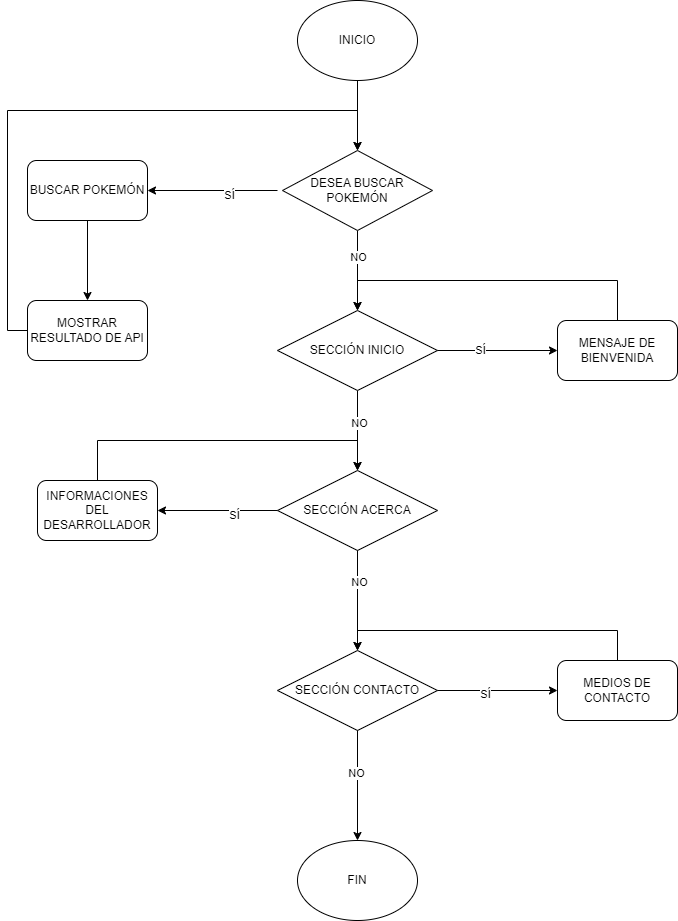

The diagram above was exported from draw.io. Its source (the exported page's mxGraphModel, read from the mxfile embedded in the PNG):
<mxGraphModel dx="1290" dy="522" grid="1" gridSize="10" guides="1" tooltips="1" connect="1" arrows="1" fold="1" page="1" pageScale="1" pageWidth="827" pageHeight="1169" math="0" shadow="0">
  <root>
    <mxCell id="0" />
    <mxCell id="1" parent="0" />
    <mxCell id="oxIOff5cmpczSXFs4oYF-3" value="" style="edgeStyle=orthogonalEdgeStyle;rounded=0;orthogonalLoop=1;jettySize=auto;html=1;" parent="1" source="oxIOff5cmpczSXFs4oYF-1" target="oxIOff5cmpczSXFs4oYF-2" edge="1">
      <mxGeometry relative="1" as="geometry" />
    </mxCell>
    <mxCell id="oxIOff5cmpczSXFs4oYF-1" value="INICIO" style="ellipse;whiteSpace=wrap;html=1;" parent="1" vertex="1">
      <mxGeometry x="340" y="50" width="120" height="80" as="geometry" />
    </mxCell>
    <mxCell id="2GednHVRa0x74g1oAyFG-4" value="" style="edgeStyle=orthogonalEdgeStyle;rounded=0;orthogonalLoop=1;jettySize=auto;html=1;" parent="1" source="oxIOff5cmpczSXFs4oYF-2" target="2GednHVRa0x74g1oAyFG-3" edge="1">
      <mxGeometry relative="1" as="geometry" />
    </mxCell>
    <mxCell id="2GednHVRa0x74g1oAyFG-24" value="NO" style="edgeLabel;html=1;align=center;verticalAlign=middle;resizable=0;points=[];" parent="2GednHVRa0x74g1oAyFG-4" vertex="1" connectable="0">
      <mxGeometry x="-0.34" y="3" relative="1" as="geometry">
        <mxPoint x="-3" as="offset" />
      </mxGeometry>
    </mxCell>
    <mxCell id="oxIOff5cmpczSXFs4oYF-2" value="DESEA BUSCAR POKEMÓN" style="rhombus;whiteSpace=wrap;html=1;" parent="1" vertex="1">
      <mxGeometry x="325" y="200" width="150" height="80" as="geometry" />
    </mxCell>
    <mxCell id="oxIOff5cmpczSXFs4oYF-5" value="BUSCAR POKEMÓN" style="rounded=1;whiteSpace=wrap;html=1;" parent="1" vertex="1">
      <mxGeometry x="70" y="210" width="120" height="60" as="geometry" />
    </mxCell>
    <mxCell id="oxIOff5cmpczSXFs4oYF-6" value="" style="endArrow=classic;html=1;rounded=0;entryX=1;entryY=0.5;entryDx=0;entryDy=0;" parent="1" target="oxIOff5cmpczSXFs4oYF-5" edge="1">
      <mxGeometry width="50" height="50" relative="1" as="geometry">
        <mxPoint x="320" y="240" as="sourcePoint" />
        <mxPoint x="440" y="150" as="targetPoint" />
      </mxGeometry>
    </mxCell>
    <mxCell id="2GednHVRa0x74g1oAyFG-25" value="SÍ" style="edgeLabel;html=1;align=center;verticalAlign=middle;resizable=0;points=[];" parent="oxIOff5cmpczSXFs4oYF-6" vertex="1" connectable="0">
      <mxGeometry x="-0.2431" y="4" relative="1" as="geometry">
        <mxPoint as="offset" />
      </mxGeometry>
    </mxCell>
    <mxCell id="vxlpQorxzpKYAZ2sQEtB-1" value="MOSTRAR RESULTADO DE API" style="rounded=1;whiteSpace=wrap;html=1;" parent="1" vertex="1">
      <mxGeometry x="70" y="350" width="120" height="60" as="geometry" />
    </mxCell>
    <mxCell id="vxlpQorxzpKYAZ2sQEtB-2" value="" style="endArrow=classic;html=1;rounded=0;exitX=0.5;exitY=1;exitDx=0;exitDy=0;entryX=0.5;entryY=0;entryDx=0;entryDy=0;" parent="1" source="oxIOff5cmpczSXFs4oYF-5" target="vxlpQorxzpKYAZ2sQEtB-1" edge="1">
      <mxGeometry width="50" height="50" relative="1" as="geometry">
        <mxPoint x="90" y="370" as="sourcePoint" />
        <mxPoint x="140" y="320" as="targetPoint" />
      </mxGeometry>
    </mxCell>
    <mxCell id="2GednHVRa0x74g1oAyFG-8" value="" style="edgeStyle=orthogonalEdgeStyle;rounded=0;orthogonalLoop=1;jettySize=auto;html=1;" parent="1" source="2GednHVRa0x74g1oAyFG-3" target="2GednHVRa0x74g1oAyFG-7" edge="1">
      <mxGeometry relative="1" as="geometry" />
    </mxCell>
    <mxCell id="2GednHVRa0x74g1oAyFG-21" value="NO" style="edgeLabel;html=1;align=center;verticalAlign=middle;resizable=0;points=[];" parent="2GednHVRa0x74g1oAyFG-8" vertex="1" connectable="0">
      <mxGeometry x="-0.19" y="1" relative="1" as="geometry">
        <mxPoint as="offset" />
      </mxGeometry>
    </mxCell>
    <mxCell id="2GednHVRa0x74g1oAyFG-3" value="SECCIÓN INICIO" style="rhombus;whiteSpace=wrap;html=1;" parent="1" vertex="1">
      <mxGeometry x="320" y="360" width="160" height="80" as="geometry" />
    </mxCell>
    <mxCell id="2GednHVRa0x74g1oAyFG-5" value="MENSAJE DE BIENVENIDA" style="rounded=1;whiteSpace=wrap;html=1;" parent="1" vertex="1">
      <mxGeometry x="600" y="370" width="120" height="60" as="geometry" />
    </mxCell>
    <mxCell id="2GednHVRa0x74g1oAyFG-7" value="SECCIÓN ACERCA" style="rhombus;whiteSpace=wrap;html=1;" parent="1" vertex="1">
      <mxGeometry x="320" y="520" width="160" height="80" as="geometry" />
    </mxCell>
    <mxCell id="2GednHVRa0x74g1oAyFG-9" value="SECCIÓN CONTACTO" style="rhombus;whiteSpace=wrap;html=1;" parent="1" vertex="1">
      <mxGeometry x="320" y="700" width="160" height="80" as="geometry" />
    </mxCell>
    <mxCell id="2GednHVRa0x74g1oAyFG-10" value="" style="endArrow=classic;html=1;rounded=0;exitX=0.5;exitY=1;exitDx=0;exitDy=0;entryX=0.5;entryY=0;entryDx=0;entryDy=0;" parent="1" source="2GednHVRa0x74g1oAyFG-7" target="2GednHVRa0x74g1oAyFG-9" edge="1">
      <mxGeometry width="50" height="50" relative="1" as="geometry">
        <mxPoint x="370" y="690" as="sourcePoint" />
        <mxPoint x="420" y="640" as="targetPoint" />
      </mxGeometry>
    </mxCell>
    <mxCell id="2GednHVRa0x74g1oAyFG-23" value="NO" style="edgeLabel;html=1;align=center;verticalAlign=middle;resizable=0;points=[];" parent="2GednHVRa0x74g1oAyFG-10" vertex="1" connectable="0">
      <mxGeometry x="-0.372" y="1" relative="1" as="geometry">
        <mxPoint as="offset" />
      </mxGeometry>
    </mxCell>
    <mxCell id="2GednHVRa0x74g1oAyFG-11" value="INFORMACIONES DEL DESARROLLADOR" style="rounded=1;whiteSpace=wrap;html=1;" parent="1" vertex="1">
      <mxGeometry x="80" y="530" width="120" height="60" as="geometry" />
    </mxCell>
    <mxCell id="2GednHVRa0x74g1oAyFG-13" value="" style="endArrow=classic;html=1;rounded=0;exitX=0;exitY=0.5;exitDx=0;exitDy=0;entryX=1;entryY=0.5;entryDx=0;entryDy=0;" parent="1" source="2GednHVRa0x74g1oAyFG-7" target="2GednHVRa0x74g1oAyFG-11" edge="1">
      <mxGeometry width="50" height="50" relative="1" as="geometry">
        <mxPoint x="270" y="580" as="sourcePoint" />
        <mxPoint x="320" y="530" as="targetPoint" />
      </mxGeometry>
    </mxCell>
    <mxCell id="2GednHVRa0x74g1oAyFG-22" value="SÍ" style="edgeLabel;html=1;align=center;verticalAlign=middle;resizable=0;points=[];" parent="2GednHVRa0x74g1oAyFG-13" vertex="1" connectable="0">
      <mxGeometry x="-0.2633" y="4" relative="1" as="geometry">
        <mxPoint as="offset" />
      </mxGeometry>
    </mxCell>
    <mxCell id="2GednHVRa0x74g1oAyFG-14" value="" style="endArrow=classic;html=1;rounded=0;exitX=1;exitY=0.5;exitDx=0;exitDy=0;entryX=0;entryY=0.5;entryDx=0;entryDy=0;" parent="1" source="2GednHVRa0x74g1oAyFG-3" target="2GednHVRa0x74g1oAyFG-5" edge="1">
      <mxGeometry width="50" height="50" relative="1" as="geometry">
        <mxPoint x="540" y="390" as="sourcePoint" />
        <mxPoint x="590" y="340" as="targetPoint" />
      </mxGeometry>
    </mxCell>
    <mxCell id="2GednHVRa0x74g1oAyFG-20" value="SÍ" style="edgeLabel;html=1;align=center;verticalAlign=middle;resizable=0;points=[];" parent="2GednHVRa0x74g1oAyFG-14" vertex="1" connectable="0">
      <mxGeometry x="-0.3033" y="1" relative="1" as="geometry">
        <mxPoint as="offset" />
      </mxGeometry>
    </mxCell>
    <mxCell id="2GednHVRa0x74g1oAyFG-26" value="MEDIOS DE CONTACTO" style="rounded=1;whiteSpace=wrap;html=1;" parent="1" vertex="1">
      <mxGeometry x="600" y="710" width="120" height="60" as="geometry" />
    </mxCell>
    <mxCell id="2GednHVRa0x74g1oAyFG-27" value="" style="endArrow=classic;html=1;rounded=0;exitX=1;exitY=0.5;exitDx=0;exitDy=0;entryX=0;entryY=0.5;entryDx=0;entryDy=0;" parent="1" source="2GednHVRa0x74g1oAyFG-9" target="2GednHVRa0x74g1oAyFG-26" edge="1">
      <mxGeometry width="50" height="50" relative="1" as="geometry">
        <mxPoint x="500" y="740" as="sourcePoint" />
        <mxPoint x="550" y="690" as="targetPoint" />
      </mxGeometry>
    </mxCell>
    <mxCell id="2GednHVRa0x74g1oAyFG-28" value="SÍ" style="edgeLabel;html=1;align=center;verticalAlign=middle;resizable=0;points=[];" parent="2GednHVRa0x74g1oAyFG-27" vertex="1" connectable="0">
      <mxGeometry x="-0.22" y="-3" relative="1" as="geometry">
        <mxPoint as="offset" />
      </mxGeometry>
    </mxCell>
    <mxCell id="2GednHVRa0x74g1oAyFG-30" value="" style="endArrow=classic;html=1;rounded=0;exitX=0.5;exitY=1;exitDx=0;exitDy=0;" parent="1" source="2GednHVRa0x74g1oAyFG-9" edge="1">
      <mxGeometry width="50" height="50" relative="1" as="geometry">
        <mxPoint x="240" y="870" as="sourcePoint" />
        <mxPoint x="400" y="890" as="targetPoint" />
      </mxGeometry>
    </mxCell>
    <mxCell id="2GednHVRa0x74g1oAyFG-32" value="NO" style="edgeLabel;html=1;align=center;verticalAlign=middle;resizable=0;points=[];" parent="2GednHVRa0x74g1oAyFG-30" vertex="1" connectable="0">
      <mxGeometry x="-0.2364" y="-2" relative="1" as="geometry">
        <mxPoint as="offset" />
      </mxGeometry>
    </mxCell>
    <mxCell id="2GednHVRa0x74g1oAyFG-31" value="FIN" style="ellipse;whiteSpace=wrap;html=1;" parent="1" vertex="1">
      <mxGeometry x="340" y="890" width="120" height="80" as="geometry" />
    </mxCell>
    <mxCell id="2GednHVRa0x74g1oAyFG-34" value="" style="endArrow=classic;html=1;rounded=0;exitX=0;exitY=0.5;exitDx=0;exitDy=0;entryX=0.5;entryY=0;entryDx=0;entryDy=0;" parent="1" source="vxlpQorxzpKYAZ2sQEtB-1" target="oxIOff5cmpczSXFs4oYF-2" edge="1">
      <mxGeometry width="50" height="50" relative="1" as="geometry">
        <mxPoint x="30" y="360" as="sourcePoint" />
        <mxPoint x="400" y="160" as="targetPoint" />
        <Array as="points">
          <mxPoint x="50" y="380" />
          <mxPoint x="50" y="160" />
          <mxPoint x="400" y="160" />
        </Array>
      </mxGeometry>
    </mxCell>
    <mxCell id="2GednHVRa0x74g1oAyFG-35" value="" style="endArrow=classic;html=1;rounded=0;" parent="1" edge="1">
      <mxGeometry width="50" height="50" relative="1" as="geometry">
        <mxPoint x="660" y="370" as="sourcePoint" />
        <mxPoint x="400" y="360" as="targetPoint" />
        <Array as="points">
          <mxPoint x="660" y="330" />
          <mxPoint x="400" y="330" />
        </Array>
      </mxGeometry>
    </mxCell>
    <mxCell id="2GednHVRa0x74g1oAyFG-36" value="" style="endArrow=classic;html=1;rounded=0;" parent="1" edge="1">
      <mxGeometry width="50" height="50" relative="1" as="geometry">
        <mxPoint x="140" y="530" as="sourcePoint" />
        <mxPoint x="400" y="520" as="targetPoint" />
        <Array as="points">
          <mxPoint x="140" y="490" />
          <mxPoint x="400" y="490" />
        </Array>
      </mxGeometry>
    </mxCell>
    <mxCell id="2GednHVRa0x74g1oAyFG-37" value="" style="endArrow=classic;html=1;rounded=0;exitX=0.5;exitY=0;exitDx=0;exitDy=0;" parent="1" source="2GednHVRa0x74g1oAyFG-26" edge="1">
      <mxGeometry width="50" height="50" relative="1" as="geometry">
        <mxPoint x="650" y="710" as="sourcePoint" />
        <mxPoint x="400" y="700" as="targetPoint" />
        <Array as="points">
          <mxPoint x="660" y="680" />
          <mxPoint x="400" y="680" />
        </Array>
      </mxGeometry>
    </mxCell>
  </root>
</mxGraphModel>